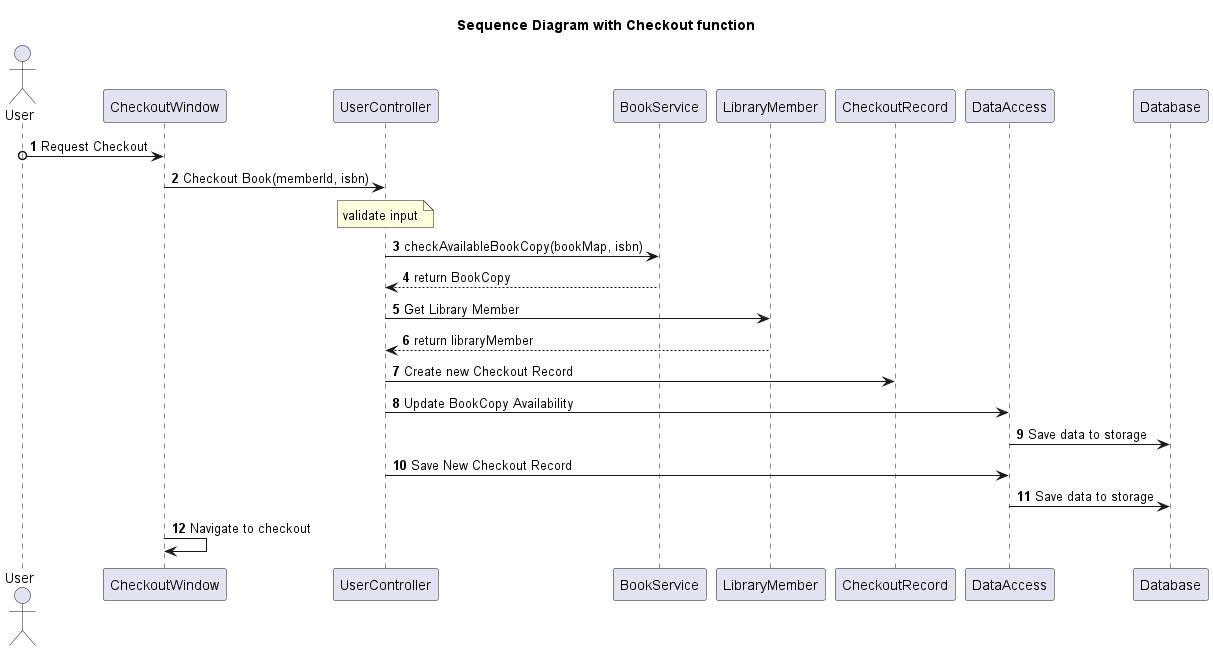

The diagram above was rendered by PlantUML. Its source (embedded in the PNG):
@startuml

title Sequence Diagram with Checkout function

autonumber 1 1

actor User
participant "CheckoutWindow" as cw
participant "UserController" as uc
participant "BookService" as bs
participant "LibraryMember" as lm
participant "CheckoutRecord" as cr
participant "DataAccess" as da
participant "Database" as db

User o-> cw: Request Checkout
cw -> uc: Checkout Book(memberId, isbn)

note over uc: validate input

uc -> bs: checkAvailableBookCopy(bookMap, isbn)
bs --> uc: return BookCopy

uc -> lm: Get Library Member
lm --> uc: return libraryMember

uc -> cr: Create new Checkout Record
uc -> da: Update BookCopy Availability
da -> db: Save data to storage

uc -> da: Save New Checkout Record
da -> db: Save data to storage

cw -> cw: Navigate to checkout

@enduml